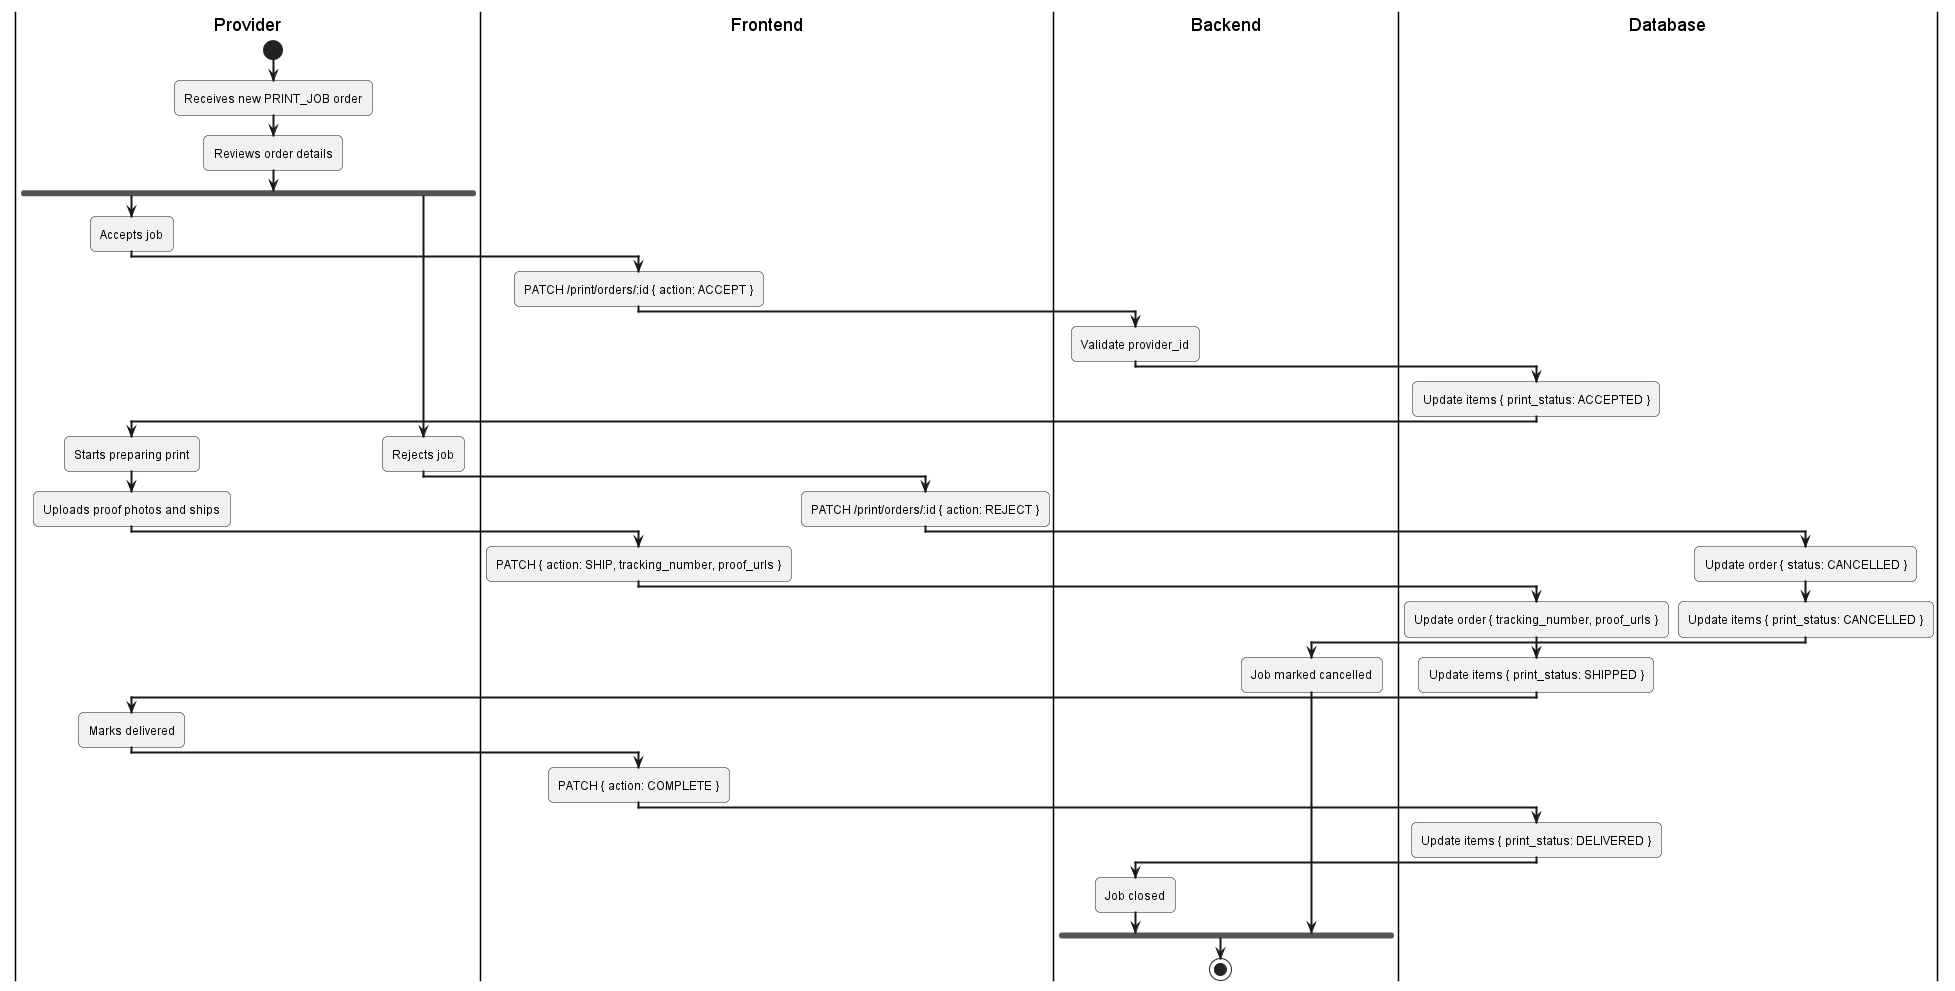

The diagram above was rendered by PlantUML. Its source (embedded in the PNG):
@startuml
skinparam activityArrowThickness 2
skinparam roundcorner 10

|Provider|
start
:Receives new PRINT_JOB order;
:Reviews order details;

fork
  |Provider|
  :Accepts job;
  |Frontend|
  :PATCH /print/orders/:id { action: ACCEPT };
  |Backend|
  :Validate provider_id;
  |Database|
  :Update items { print_status: ACCEPTED };
  
  |Provider|
  :Starts preparing print;
  :Uploads proof photos and ships;
  |Frontend|
  :PATCH { action: SHIP, tracking_number, proof_urls };
  |Database|
  :Update order { tracking_number, proof_urls };
  :Update items { print_status: SHIPPED };
  
  |Provider|
  :Marks delivered;
  |Frontend|
  :PATCH { action: COMPLETE };
  |Database|
  :Update items { print_status: DELIVERED };
  |Backend|
  :Job closed;
fork again
  |Provider|
  :Rejects job;
  |Frontend|
  :PATCH /print/orders/:id { action: REJECT };
  |Database|
  :Update order { status: CANCELLED };
  :Update items { print_status: CANCELLED };
  |Backend|
  :Job marked cancelled;
end fork
stop
@enduml